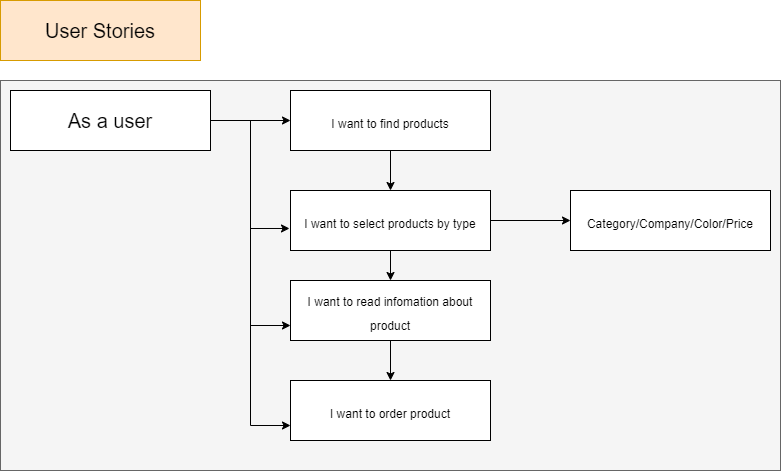

The diagram above was exported from draw.io. Its source (the exported page's mxGraphModel, read from the mxfile embedded in the PNG):
<mxGraphModel dx="852" dy="494" grid="1" gridSize="10" guides="1" tooltips="1" connect="1" arrows="1" fold="1" page="1" pageScale="1" pageWidth="850" pageHeight="1100" math="0" shadow="0">
  <root>
    <mxCell id="0" />
    <mxCell id="1" parent="0" />
    <mxCell id="2" value="" style="rounded=0;whiteSpace=wrap;html=1;fontSize=20;fillColor=#f5f5f5;strokeColor=#666666;fontColor=#333333;" vertex="1" parent="1">
      <mxGeometry x="70" y="150" width="780" height="390" as="geometry" />
    </mxCell>
    <mxCell id="3" value="" style="rounded=0;whiteSpace=wrap;html=1;fontSize=20;fillColor=#ffe6cc;strokeColor=#d79b00;" vertex="1" parent="1">
      <mxGeometry x="70" y="70" width="200" height="60" as="geometry" />
    </mxCell>
    <mxCell id="4" value="User Stories" style="text;html=1;strokeColor=none;fillColor=none;align=center;verticalAlign=middle;whiteSpace=wrap;rounded=0;fontSize=20;" vertex="1" parent="1">
      <mxGeometry x="90" y="70" width="160" height="60" as="geometry" />
    </mxCell>
    <mxCell id="5" value="" style="edgeStyle=orthogonalEdgeStyle;rounded=0;orthogonalLoop=1;jettySize=auto;html=1;fontSize=20;" edge="1" source="9" target="11" parent="1">
      <mxGeometry relative="1" as="geometry" />
    </mxCell>
    <mxCell id="6" style="edgeStyle=orthogonalEdgeStyle;rounded=0;orthogonalLoop=1;jettySize=auto;html=1;entryX=-0.005;entryY=0.633;entryDx=0;entryDy=0;entryPerimeter=0;fontSize=20;" edge="1" source="9" target="14" parent="1">
      <mxGeometry relative="1" as="geometry" />
    </mxCell>
    <mxCell id="7" style="edgeStyle=orthogonalEdgeStyle;rounded=0;orthogonalLoop=1;jettySize=auto;html=1;entryX=0;entryY=0.75;entryDx=0;entryDy=0;fontSize=20;" edge="1" source="9" target="17" parent="1">
      <mxGeometry relative="1" as="geometry" />
    </mxCell>
    <mxCell id="8" style="edgeStyle=orthogonalEdgeStyle;rounded=0;orthogonalLoop=1;jettySize=auto;html=1;entryX=0;entryY=0.75;entryDx=0;entryDy=0;fontSize=20;" edge="1" source="9" target="18" parent="1">
      <mxGeometry relative="1" as="geometry" />
    </mxCell>
    <mxCell id="9" value="As a user" style="rounded=0;whiteSpace=wrap;html=1;fontSize=20;" vertex="1" parent="1">
      <mxGeometry x="80" y="160" width="200" height="60" as="geometry" />
    </mxCell>
    <mxCell id="10" value="" style="edgeStyle=orthogonalEdgeStyle;rounded=0;orthogonalLoop=1;jettySize=auto;html=1;fontSize=20;" edge="1" source="11" target="14" parent="1">
      <mxGeometry relative="1" as="geometry" />
    </mxCell>
    <mxCell id="11" value="&lt;font style=&quot;font-size: 12px&quot;&gt;I want to find products&lt;br&gt;&lt;/font&gt;" style="rounded=0;whiteSpace=wrap;html=1;fontSize=20;" vertex="1" parent="1">
      <mxGeometry x="360" y="160" width="200" height="60" as="geometry" />
    </mxCell>
    <mxCell id="12" value="" style="edgeStyle=orthogonalEdgeStyle;rounded=0;orthogonalLoop=1;jettySize=auto;html=1;fontSize=20;" edge="1" source="14" target="15" parent="1">
      <mxGeometry relative="1" as="geometry" />
    </mxCell>
    <mxCell id="13" value="" style="edgeStyle=orthogonalEdgeStyle;rounded=0;orthogonalLoop=1;jettySize=auto;html=1;fontSize=20;" edge="1" source="14" target="17" parent="1">
      <mxGeometry relative="1" as="geometry" />
    </mxCell>
    <mxCell id="14" value="&lt;font style=&quot;font-size: 12px&quot;&gt;I want to select products by type&lt;br&gt;&lt;/font&gt;" style="rounded=0;whiteSpace=wrap;html=1;fontSize=20;" vertex="1" parent="1">
      <mxGeometry x="360" y="260" width="200" height="60" as="geometry" />
    </mxCell>
    <mxCell id="15" value="&lt;font style=&quot;font-size: 12px&quot;&gt;Category/Company/Color/Price&lt;br&gt;&lt;/font&gt;" style="rounded=0;whiteSpace=wrap;html=1;fontSize=20;" vertex="1" parent="1">
      <mxGeometry x="640" y="260" width="200" height="60" as="geometry" />
    </mxCell>
    <mxCell id="16" value="" style="edgeStyle=orthogonalEdgeStyle;rounded=0;orthogonalLoop=1;jettySize=auto;html=1;fontSize=20;" edge="1" source="17" target="18" parent="1">
      <mxGeometry relative="1" as="geometry" />
    </mxCell>
    <mxCell id="17" value="&lt;font style=&quot;font-size: 12px&quot;&gt;I want to read infomation about product&lt;br&gt;&lt;/font&gt;" style="rounded=0;whiteSpace=wrap;html=1;fontSize=20;" vertex="1" parent="1">
      <mxGeometry x="360" y="350" width="200" height="60" as="geometry" />
    </mxCell>
    <mxCell id="18" value="&lt;font style=&quot;font-size: 12px&quot;&gt;I want to order product&lt;br&gt;&lt;/font&gt;" style="rounded=0;whiteSpace=wrap;html=1;fontSize=20;" vertex="1" parent="1">
      <mxGeometry x="360" y="450" width="200" height="60" as="geometry" />
    </mxCell>
  </root>
</mxGraphModel>